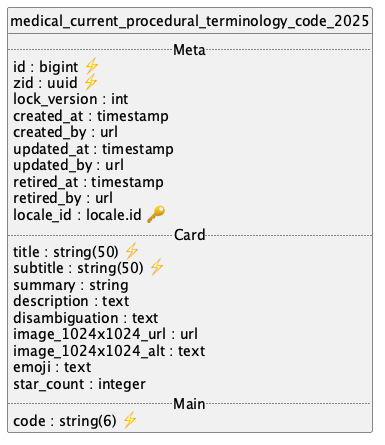

The diagram above was rendered by PlantUML. Its source (embedded in the PNG):
@startuml uml
skinparam monochrome true
skinparam linetype ortho
hide circle

entity medical_current_procedural_terminology_code_2025 {
  .. Meta ..
  id : bigint ⚡
  zid : uuid ⚡
  lock_version : int
  created_at : timestamp
  created_by : url
  updated_at : timestamp
  updated_by : url
  retired_at : timestamp
  retired_by : url
  locale_id : locale.id 🔑
  .. Card ..
  title : string(50) ⚡
  subtitle : string(50) ⚡
  summary : string
  description : text
  disambiguation : text
  image_1024x1024_url : url
  image_1024x1024_alt : text
  emoji : text
  star_count : integer
  .. Main ..
  code : string(6) ⚡
}

@enduml